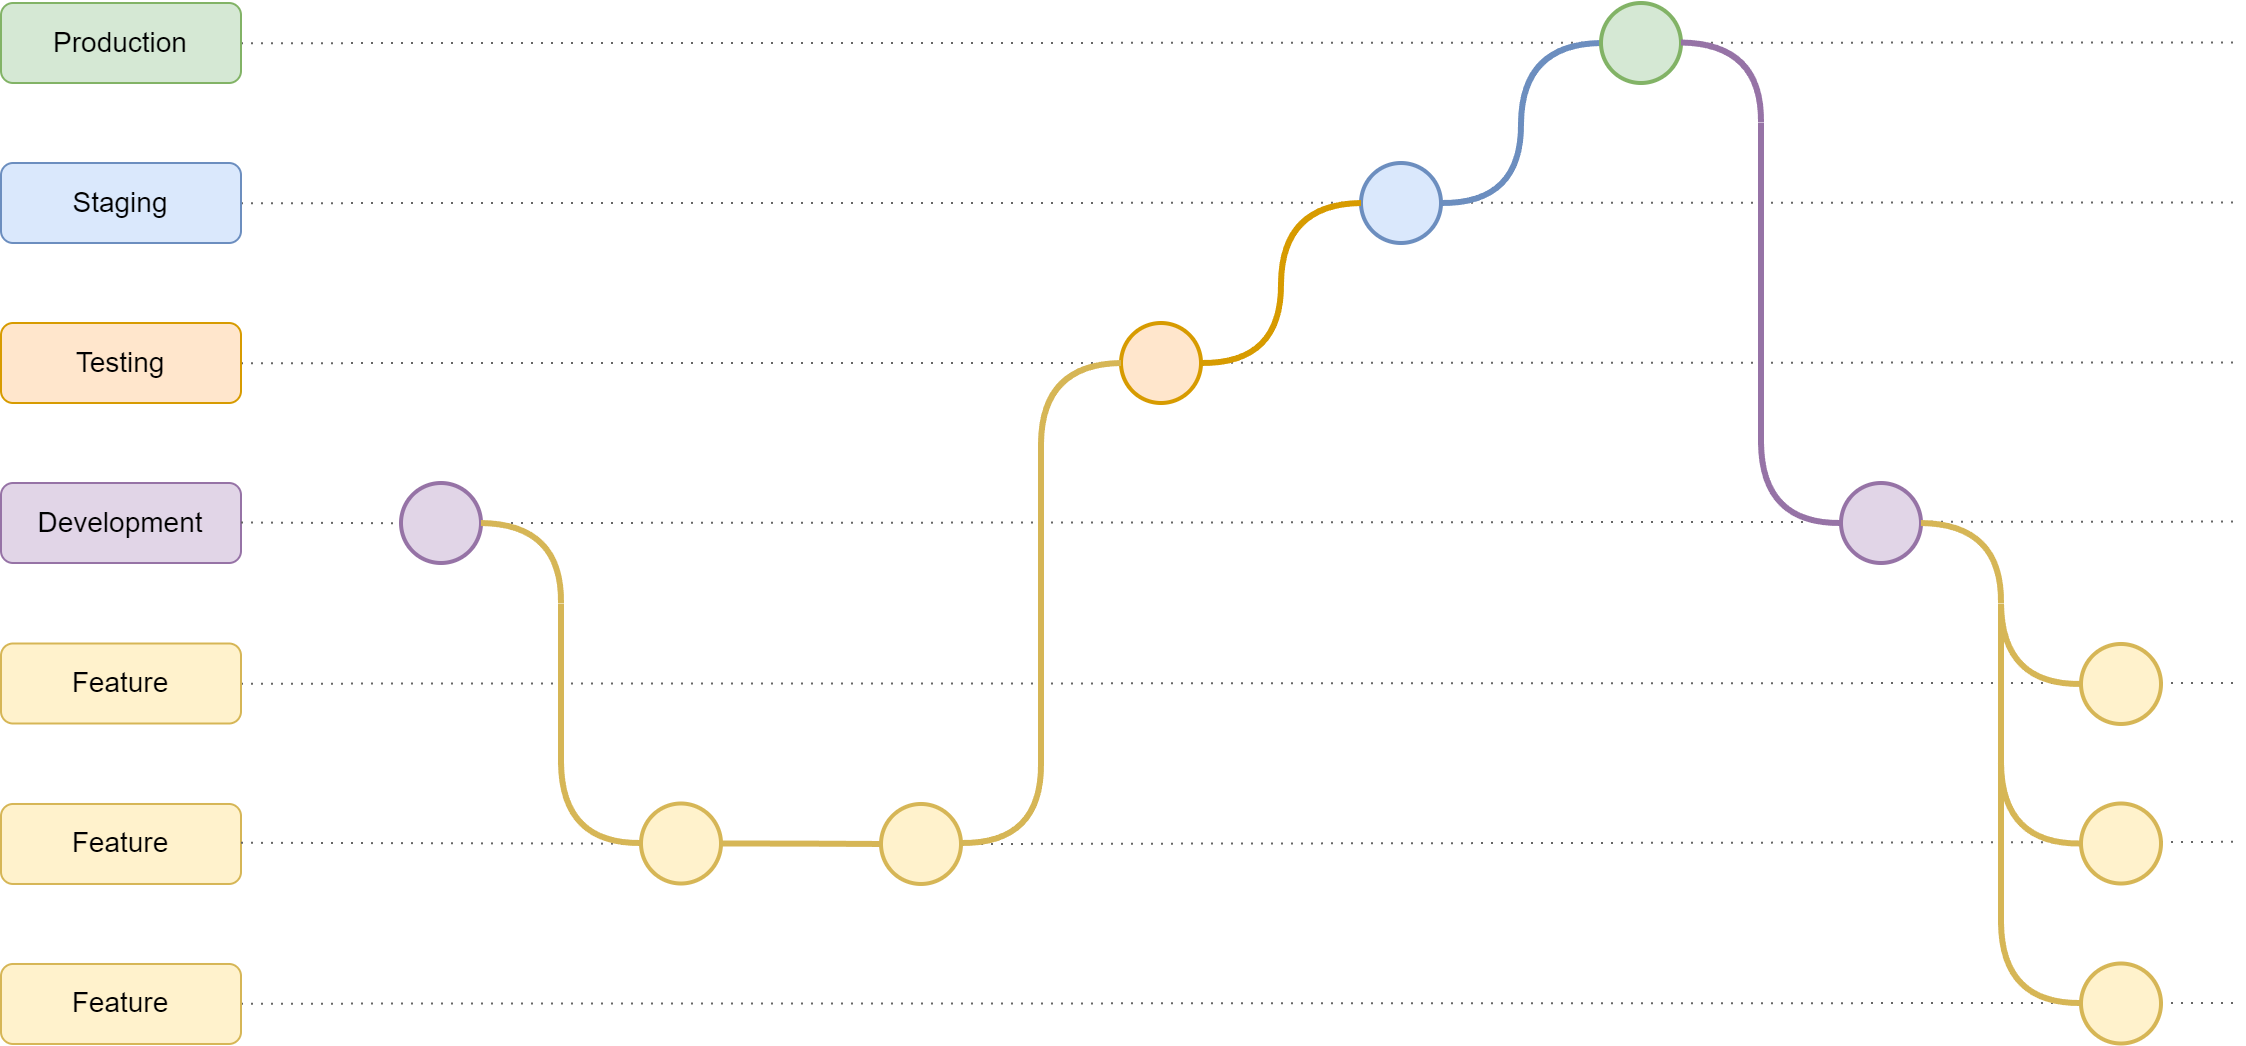

The diagram above was exported from draw.io. Its source (the exported page's mxGraphModel, read from the mxfile embedded in the PNG):
<mxGraphModel dx="1867" dy="1186" grid="1" gridSize="10" guides="1" tooltips="1" connect="1" arrows="1" fold="1" page="1" pageScale="1" pageWidth="850" pageHeight="1100" math="0" shadow="0">
  <root>
    <mxCell id="0" />
    <mxCell id="1" parent="0" />
    <mxCell id="G7dJ7ZVqAW4oc8gyLAdU-1" style="edgeStyle=none;rounded=0;orthogonalLoop=1;jettySize=auto;html=1;exitX=1;exitY=0.5;exitDx=0;exitDy=0;elbow=vertical;endArrow=none;endFill=0;dashed=1;fillColor=#f5f5f5;strokeColor=#666666;dashPattern=1 4;strokeWidth=1;" edge="1" parent="1">
      <mxGeometry relative="1" as="geometry">
        <mxPoint x="-40" y="-340.00333333333305" as="targetPoint" />
        <mxPoint x="-1040" y="-339.67" as="sourcePoint" />
      </mxGeometry>
    </mxCell>
    <mxCell id="G7dJ7ZVqAW4oc8gyLAdU-2" style="edgeStyle=none;rounded=0;orthogonalLoop=1;jettySize=auto;html=1;exitX=1;exitY=0.5;exitDx=0;exitDy=0;elbow=vertical;endArrow=none;endFill=0;dashed=1;fillColor=#f5f5f5;strokeColor=#666666;dashPattern=1 4;strokeWidth=1;" edge="1" parent="1" source="G7dJ7ZVqAW4oc8gyLAdU-40">
      <mxGeometry relative="1" as="geometry">
        <mxPoint x="-40" y="-420.58333333333303" as="targetPoint" />
        <mxPoint x="-1040" y="-420.25" as="sourcePoint" />
      </mxGeometry>
    </mxCell>
    <mxCell id="G7dJ7ZVqAW4oc8gyLAdU-3" style="edgeStyle=none;rounded=0;orthogonalLoop=1;jettySize=auto;html=1;exitX=1;exitY=0.5;exitDx=0;exitDy=0;elbow=vertical;endArrow=none;endFill=0;dashed=1;fillColor=#f5f5f5;strokeColor=#666666;dashPattern=1 4;strokeWidth=1;" edge="1" parent="1">
      <mxGeometry relative="1" as="geometry">
        <mxPoint x="-40" y="-500.00333333333305" as="targetPoint" />
        <mxPoint x="-1040" y="-499.67" as="sourcePoint" />
      </mxGeometry>
    </mxCell>
    <mxCell id="G7dJ7ZVqAW4oc8gyLAdU-4" style="edgeStyle=none;rounded=0;orthogonalLoop=1;jettySize=auto;html=1;exitX=1;exitY=0.5;exitDx=0;exitDy=0;elbow=vertical;endArrow=none;endFill=0;dashed=1;fillColor=#f5f5f5;strokeColor=#666666;dashPattern=1 4;strokeWidth=1;" edge="1" parent="1" source="G7dJ7ZVqAW4oc8gyLAdU-35">
      <mxGeometry relative="1" as="geometry">
        <mxPoint x="-40" y="-580.713333333333" as="targetPoint" />
        <mxPoint x="-1040" y="-580.38" as="sourcePoint" />
      </mxGeometry>
    </mxCell>
    <mxCell id="G7dJ7ZVqAW4oc8gyLAdU-5" style="edgeStyle=none;rounded=0;orthogonalLoop=1;jettySize=auto;html=1;exitX=1;exitY=0.5;exitDx=0;exitDy=0;elbow=vertical;endArrow=none;endFill=0;dashed=1;fillColor=#f5f5f5;strokeColor=#666666;dashPattern=1 4;strokeWidth=1;" edge="1" parent="1">
      <mxGeometry relative="1" as="geometry">
        <mxPoint x="-40" y="-660.253333333333" as="targetPoint" />
        <mxPoint x="-1040" y="-659.92" as="sourcePoint" />
      </mxGeometry>
    </mxCell>
    <mxCell id="G7dJ7ZVqAW4oc8gyLAdU-6" style="edgeStyle=none;rounded=0;orthogonalLoop=1;jettySize=auto;html=1;exitX=1;exitY=0.5;exitDx=0;exitDy=0;elbow=vertical;endArrow=none;endFill=0;dashed=1;fillColor=#f5f5f5;strokeColor=#666666;dashPattern=1 4;strokeWidth=1;" edge="1" parent="1">
      <mxGeometry relative="1" as="geometry">
        <mxPoint x="-40" y="-740.253333333333" as="targetPoint" />
        <mxPoint x="-1040" y="-739.92" as="sourcePoint" />
      </mxGeometry>
    </mxCell>
    <mxCell id="G7dJ7ZVqAW4oc8gyLAdU-7" style="edgeStyle=none;rounded=0;orthogonalLoop=1;jettySize=auto;html=1;exitX=1;exitY=0.5;exitDx=0;exitDy=0;elbow=vertical;endArrow=none;endFill=0;dashed=1;fillColor=#f5f5f5;strokeColor=#666666;dashPattern=1 4;strokeWidth=1;" edge="1" parent="1">
      <mxGeometry relative="1" as="geometry">
        <mxPoint x="-40" y="-820.253333333333" as="targetPoint" />
        <mxPoint x="-1040" y="-819.92" as="sourcePoint" />
      </mxGeometry>
    </mxCell>
    <mxCell id="G7dJ7ZVqAW4oc8gyLAdU-8" style="edgeStyle=orthogonalEdgeStyle;curved=1;rounded=0;orthogonalLoop=1;jettySize=auto;html=1;exitX=1;exitY=0.5;exitDx=0;exitDy=0;endArrow=none;endFill=0;dashed=1;dashPattern=1 4;" edge="1" parent="1">
      <mxGeometry relative="1" as="geometry">
        <mxPoint x="-320" y="-419.75" as="sourcePoint" />
        <mxPoint x="-320" y="-419.75" as="targetPoint" />
      </mxGeometry>
    </mxCell>
    <mxCell id="G7dJ7ZVqAW4oc8gyLAdU-9" style="edgeStyle=orthogonalEdgeStyle;curved=1;rounded=0;orthogonalLoop=1;jettySize=auto;html=1;exitX=1;exitY=0.5;exitDx=0;exitDy=0;endArrow=none;endFill=0;dashed=1;dashPattern=1 4;" edge="1" parent="1">
      <mxGeometry relative="1" as="geometry">
        <mxPoint x="-320" y="-339.75" as="sourcePoint" />
        <mxPoint x="-320" y="-339.75" as="targetPoint" />
      </mxGeometry>
    </mxCell>
    <mxCell id="G7dJ7ZVqAW4oc8gyLAdU-10" style="edgeStyle=orthogonalEdgeStyle;curved=1;rounded=0;orthogonalLoop=1;jettySize=auto;html=1;exitX=0;exitY=0.5;exitDx=0;exitDy=0;entryX=0;entryY=0;entryDx=0;entryDy=0;endArrow=none;endFill=0;fillColor=#dae8fc;strokeColor=#6c8ebf;strokeWidth=3;" edge="1" parent="1">
      <mxGeometry relative="1" as="geometry">
        <mxPoint x="-400" y="-780" as="targetPoint" />
        <mxPoint x="-360" y="-820" as="sourcePoint" />
      </mxGeometry>
    </mxCell>
    <mxCell id="G7dJ7ZVqAW4oc8gyLAdU-11" value="" style="ellipse;whiteSpace=wrap;html=1;aspect=fixed;fillColor=#dae8fc;strokeColor=#6c8ebf;strokeWidth=2;" vertex="1" parent="1">
      <mxGeometry x="-480" y="-760" width="40" height="40" as="geometry" />
    </mxCell>
    <mxCell id="G7dJ7ZVqAW4oc8gyLAdU-12" style="edgeStyle=orthogonalEdgeStyle;curved=1;rounded=0;orthogonalLoop=1;jettySize=auto;html=1;exitX=1;exitY=0.5;exitDx=0;exitDy=0;entryX=1;entryY=1;entryDx=0;entryDy=0;endArrow=none;endFill=0;fillColor=#dae8fc;strokeColor=#6c8ebf;strokeWidth=3;" edge="1" parent="1">
      <mxGeometry relative="1" as="geometry">
        <mxPoint x="-440" y="-740" as="sourcePoint" />
        <mxPoint x="-400" y="-780" as="targetPoint" />
      </mxGeometry>
    </mxCell>
    <mxCell id="G7dJ7ZVqAW4oc8gyLAdU-13" value="" style="ellipse;whiteSpace=wrap;html=1;aspect=fixed;fillColor=#d5e8d4;strokeColor=#82b366;strokeWidth=2;" vertex="1" parent="1">
      <mxGeometry x="-360" y="-840" width="40" height="40" as="geometry" />
    </mxCell>
    <mxCell id="G7dJ7ZVqAW4oc8gyLAdU-14" value="" style="ellipse;whiteSpace=wrap;html=1;aspect=fixed;fillColor=#e1d5e7;strokeColor=#9673a6;strokeWidth=2;" vertex="1" parent="1">
      <mxGeometry x="-240" y="-600" width="40" height="40" as="geometry" />
    </mxCell>
    <mxCell id="G7dJ7ZVqAW4oc8gyLAdU-15" style="edgeStyle=orthogonalEdgeStyle;rounded=0;orthogonalLoop=1;jettySize=auto;html=1;exitX=1;exitY=0.5;exitDx=0;exitDy=0;entryX=0.5;entryY=0;entryDx=0;entryDy=0;curved=1;endArrow=none;endFill=0;strokeWidth=3;fillColor=#e1d5e7;strokeColor=#9673a6;" edge="1" parent="1">
      <mxGeometry relative="1" as="geometry">
        <mxPoint x="-280" y="-780.25" as="targetPoint" />
        <mxPoint x="-320" y="-820.25" as="sourcePoint" />
      </mxGeometry>
    </mxCell>
    <mxCell id="G7dJ7ZVqAW4oc8gyLAdU-16" style="edgeStyle=orthogonalEdgeStyle;curved=1;rounded=0;orthogonalLoop=1;jettySize=auto;html=1;exitX=0;exitY=0.5;exitDx=0;exitDy=0;entryX=0.5;entryY=1;entryDx=0;entryDy=0;endArrow=none;endFill=0;strokeWidth=3;fillColor=#e1d5e7;strokeColor=#9673a6;" edge="1" parent="1">
      <mxGeometry relative="1" as="geometry">
        <mxPoint x="-280" y="-620" as="targetPoint" />
        <mxPoint x="-240" y="-580" as="sourcePoint" />
      </mxGeometry>
    </mxCell>
    <mxCell id="G7dJ7ZVqAW4oc8gyLAdU-17" style="edgeStyle=orthogonalEdgeStyle;curved=1;rounded=0;orthogonalLoop=1;jettySize=auto;html=1;endArrow=none;endFill=0;strokeWidth=3;fillColor=#e1d5e7;strokeColor=#9673a6;" edge="1" parent="1">
      <mxGeometry relative="1" as="geometry">
        <mxPoint x="-280" y="-620" as="targetPoint" />
        <mxPoint x="-280" y="-780" as="sourcePoint" />
      </mxGeometry>
    </mxCell>
    <mxCell id="G7dJ7ZVqAW4oc8gyLAdU-18" value="" style="ellipse;whiteSpace=wrap;html=1;aspect=fixed;fillColor=#fff2cc;strokeColor=#d6b656;strokeWidth=2;" vertex="1" parent="1">
      <mxGeometry x="-120" y="-359.75" width="40" height="40" as="geometry" />
    </mxCell>
    <mxCell id="G7dJ7ZVqAW4oc8gyLAdU-19" style="edgeStyle=orthogonalEdgeStyle;rounded=0;orthogonalLoop=1;jettySize=auto;html=1;exitX=1;exitY=0.5;exitDx=0;exitDy=0;entryX=0.5;entryY=0;entryDx=0;entryDy=0;curved=1;endArrow=none;endFill=0;strokeWidth=3;fillColor=#fff2cc;strokeColor=#d6b656;" edge="1" parent="1">
      <mxGeometry relative="1" as="geometry">
        <mxPoint x="-160" y="-539.9999999999998" as="targetPoint" />
        <mxPoint x="-200" y="-580" as="sourcePoint" />
      </mxGeometry>
    </mxCell>
    <mxCell id="G7dJ7ZVqAW4oc8gyLAdU-20" style="edgeStyle=orthogonalEdgeStyle;curved=1;rounded=0;orthogonalLoop=1;jettySize=auto;html=1;exitX=0;exitY=0.5;exitDx=0;exitDy=0;entryX=0.5;entryY=1;entryDx=0;entryDy=0;endArrow=none;endFill=0;strokeWidth=3;fillColor=#fff2cc;strokeColor=#d6b656;" edge="1" parent="1">
      <mxGeometry relative="1" as="geometry">
        <mxPoint x="-160" y="-379.99" as="targetPoint" />
        <mxPoint x="-120" y="-339.99" as="sourcePoint" />
      </mxGeometry>
    </mxCell>
    <mxCell id="G7dJ7ZVqAW4oc8gyLAdU-21" style="edgeStyle=orthogonalEdgeStyle;curved=1;rounded=0;orthogonalLoop=1;jettySize=auto;html=1;endArrow=none;endFill=0;strokeWidth=3;fillColor=#fff2cc;strokeColor=#d6b656;" edge="1" parent="1">
      <mxGeometry relative="1" as="geometry">
        <mxPoint x="-160" y="-379.99" as="targetPoint" />
        <mxPoint x="-160" y="-459.99" as="sourcePoint" />
      </mxGeometry>
    </mxCell>
    <mxCell id="G7dJ7ZVqAW4oc8gyLAdU-22" style="edgeStyle=orthogonalEdgeStyle;curved=1;rounded=0;orthogonalLoop=1;jettySize=auto;html=1;exitX=0;exitY=0.5;exitDx=0;exitDy=0;entryX=0.5;entryY=1;entryDx=0;entryDy=0;endArrow=none;endFill=0;strokeWidth=3;fillColor=#fff2cc;strokeColor=#d6b656;" edge="1" parent="1">
      <mxGeometry relative="1" as="geometry">
        <mxPoint x="-160" y="-459.75" as="targetPoint" />
        <mxPoint x="-120" y="-419.75" as="sourcePoint" />
      </mxGeometry>
    </mxCell>
    <mxCell id="G7dJ7ZVqAW4oc8gyLAdU-23" value="" style="ellipse;whiteSpace=wrap;html=1;aspect=fixed;fillColor=#fff2cc;strokeColor=#d6b656;strokeWidth=2;" vertex="1" parent="1">
      <mxGeometry x="-120" y="-439.75" width="40" height="40" as="geometry" />
    </mxCell>
    <mxCell id="G7dJ7ZVqAW4oc8gyLAdU-24" style="edgeStyle=orthogonalEdgeStyle;curved=1;rounded=0;orthogonalLoop=1;jettySize=auto;html=1;exitX=0;exitY=0.5;exitDx=0;exitDy=0;entryX=0;entryY=0;entryDx=0;entryDy=0;endArrow=none;endFill=0;fillColor=#ffe6cc;strokeColor=#d79b00;strokeWidth=3;" edge="1" parent="1">
      <mxGeometry relative="1" as="geometry">
        <mxPoint x="-520" y="-700" as="targetPoint" />
        <mxPoint x="-480" y="-740" as="sourcePoint" />
      </mxGeometry>
    </mxCell>
    <mxCell id="G7dJ7ZVqAW4oc8gyLAdU-25" style="edgeStyle=orthogonalEdgeStyle;curved=1;rounded=0;orthogonalLoop=1;jettySize=auto;html=1;exitX=1;exitY=0.5;exitDx=0;exitDy=0;entryX=1;entryY=1;entryDx=0;entryDy=0;endArrow=none;endFill=0;fillColor=#ffe6cc;strokeColor=#d79b00;strokeWidth=3;" edge="1" parent="1">
      <mxGeometry relative="1" as="geometry">
        <mxPoint x="-560" y="-660" as="sourcePoint" />
        <mxPoint x="-520" y="-700" as="targetPoint" />
      </mxGeometry>
    </mxCell>
    <mxCell id="G7dJ7ZVqAW4oc8gyLAdU-26" value="" style="ellipse;whiteSpace=wrap;html=1;aspect=fixed;fillColor=#ffe6cc;strokeColor=#d79b00;strokeWidth=2;" vertex="1" parent="1">
      <mxGeometry x="-600" y="-680" width="40" height="40" as="geometry" />
    </mxCell>
    <mxCell id="G7dJ7ZVqAW4oc8gyLAdU-27" value="Feature" style="rounded=1;whiteSpace=wrap;html=1;fillColor=#fff2cc;strokeColor=#d6b656;fontSize=14;" vertex="1" parent="1">
      <mxGeometry x="-1160" y="-439.51" width="120" height="40" as="geometry" />
    </mxCell>
    <mxCell id="G7dJ7ZVqAW4oc8gyLAdU-28" value="Feature" style="rounded=1;whiteSpace=wrap;html=1;fillColor=#fff2cc;strokeColor=#d6b656;fontSize=14;" vertex="1" parent="1">
      <mxGeometry x="-1160" y="-359.51" width="120" height="40" as="geometry" />
    </mxCell>
    <mxCell id="G7dJ7ZVqAW4oc8gyLAdU-29" value="Staging" style="rounded=1;whiteSpace=wrap;html=1;fillColor=#dae8fc;strokeColor=#6c8ebf;fontSize=14;" vertex="1" parent="1">
      <mxGeometry x="-1160" y="-760" width="120" height="40" as="geometry" />
    </mxCell>
    <mxCell id="G7dJ7ZVqAW4oc8gyLAdU-30" value="Development" style="rounded=1;whiteSpace=wrap;html=1;fillColor=#e1d5e7;strokeColor=#9673a6;fontSize=14;" vertex="1" parent="1">
      <mxGeometry x="-1160" y="-600" width="120" height="40" as="geometry" />
    </mxCell>
    <mxCell id="G7dJ7ZVqAW4oc8gyLAdU-31" value="Testing" style="rounded=1;whiteSpace=wrap;html=1;fillColor=#ffe6cc;strokeColor=#d79b00;fontSize=14;" vertex="1" parent="1">
      <mxGeometry x="-1160" y="-680" width="120" height="40" as="geometry" />
    </mxCell>
    <mxCell id="G7dJ7ZVqAW4oc8gyLAdU-32" value="Production" style="rounded=1;whiteSpace=wrap;html=1;fillColor=#d5e8d4;strokeColor=#82b366;fontSize=14;" vertex="1" parent="1">
      <mxGeometry x="-1160" y="-840" width="120" height="40" as="geometry" />
    </mxCell>
    <mxCell id="G7dJ7ZVqAW4oc8gyLAdU-33" value="Feature" style="rounded=1;whiteSpace=wrap;html=1;fillColor=#fff2cc;strokeColor=#d6b656;fontSize=14;" vertex="1" parent="1">
      <mxGeometry x="-1160" y="-519.75" width="120" height="40" as="geometry" />
    </mxCell>
    <mxCell id="G7dJ7ZVqAW4oc8gyLAdU-34" value="" style="edgeStyle=none;rounded=0;orthogonalLoop=1;jettySize=auto;html=1;exitX=1;exitY=0.5;exitDx=0;exitDy=0;elbow=vertical;endArrow=none;endFill=0;dashed=1;fillColor=#f5f5f5;strokeColor=#666666;dashPattern=1 4;strokeWidth=1;" edge="1" parent="1">
      <mxGeometry relative="1" as="geometry">
        <mxPoint x="-960" y="-579.87" as="targetPoint" />
        <mxPoint x="-1040" y="-580.25" as="sourcePoint" />
      </mxGeometry>
    </mxCell>
    <mxCell id="G7dJ7ZVqAW4oc8gyLAdU-35" value="" style="ellipse;whiteSpace=wrap;html=1;aspect=fixed;fillColor=#e1d5e7;strokeColor=#9673a6;strokeWidth=2;" vertex="1" parent="1">
      <mxGeometry x="-960" y="-600" width="40" height="40" as="geometry" />
    </mxCell>
    <mxCell id="G7dJ7ZVqAW4oc8gyLAdU-36" style="edgeStyle=orthogonalEdgeStyle;curved=1;rounded=0;orthogonalLoop=1;jettySize=auto;html=1;endArrow=none;endFill=0;strokeWidth=3;fillColor=#fff2cc;strokeColor=#d6b656;" edge="1" parent="1">
      <mxGeometry relative="1" as="geometry">
        <mxPoint x="-160" y="-459.75" as="targetPoint" />
        <mxPoint x="-160" y="-539.75" as="sourcePoint" />
      </mxGeometry>
    </mxCell>
    <mxCell id="G7dJ7ZVqAW4oc8gyLAdU-37" style="edgeStyle=orthogonalEdgeStyle;curved=1;rounded=0;orthogonalLoop=1;jettySize=auto;html=1;exitX=0;exitY=0.5;exitDx=0;exitDy=0;entryX=0.5;entryY=1;entryDx=0;entryDy=0;endArrow=none;endFill=0;strokeWidth=3;fillColor=#fff2cc;strokeColor=#d6b656;" edge="1" parent="1">
      <mxGeometry relative="1" as="geometry">
        <mxPoint x="-160" y="-539.51" as="targetPoint" />
        <mxPoint x="-120" y="-499.51" as="sourcePoint" />
      </mxGeometry>
    </mxCell>
    <mxCell id="G7dJ7ZVqAW4oc8gyLAdU-38" value="" style="ellipse;whiteSpace=wrap;html=1;aspect=fixed;fillColor=#fff2cc;strokeColor=#d6b656;strokeWidth=2;" vertex="1" parent="1">
      <mxGeometry x="-120" y="-519.51" width="40" height="40" as="geometry" />
    </mxCell>
    <mxCell id="G7dJ7ZVqAW4oc8gyLAdU-39" value="" style="edgeStyle=none;rounded=0;orthogonalLoop=1;jettySize=auto;html=1;exitX=1;exitY=0.5;exitDx=0;exitDy=0;elbow=vertical;endArrow=none;endFill=0;dashed=1;fillColor=#f5f5f5;strokeColor=#666666;dashPattern=1 4;strokeWidth=1;" edge="1" parent="1">
      <mxGeometry relative="1" as="geometry">
        <mxPoint x="-719.9999783737501" y="-419.39941173290265" as="targetPoint" />
        <mxPoint x="-1040" y="-420.11" as="sourcePoint" />
      </mxGeometry>
    </mxCell>
    <mxCell id="G7dJ7ZVqAW4oc8gyLAdU-40" value="" style="ellipse;whiteSpace=wrap;html=1;aspect=fixed;fillColor=#fff2cc;strokeColor=#d6b656;strokeWidth=2;" vertex="1" parent="1">
      <mxGeometry x="-720" y="-439.51" width="40" height="40" as="geometry" />
    </mxCell>
    <mxCell id="G7dJ7ZVqAW4oc8gyLAdU-41" style="edgeStyle=orthogonalEdgeStyle;rounded=0;orthogonalLoop=1;jettySize=auto;html=1;exitX=1;exitY=0.5;exitDx=0;exitDy=0;entryX=0;entryY=0.5;entryDx=0;entryDy=0;fillColor=#fff2cc;strokeColor=#d6b656;strokeWidth=3;endArrow=none;endFill=0;" edge="1" parent="1" source="G7dJ7ZVqAW4oc8gyLAdU-42" target="G7dJ7ZVqAW4oc8gyLAdU-40">
      <mxGeometry relative="1" as="geometry" />
    </mxCell>
    <mxCell id="G7dJ7ZVqAW4oc8gyLAdU-42" value="" style="ellipse;whiteSpace=wrap;html=1;aspect=fixed;fillColor=#fff2cc;strokeColor=#d6b656;strokeWidth=2;" vertex="1" parent="1">
      <mxGeometry x="-840" y="-439.75" width="40" height="40" as="geometry" />
    </mxCell>
    <mxCell id="G7dJ7ZVqAW4oc8gyLAdU-43" style="edgeStyle=orthogonalEdgeStyle;rounded=0;orthogonalLoop=1;jettySize=auto;html=1;exitX=1;exitY=0.5;exitDx=0;exitDy=0;entryX=0.5;entryY=0;entryDx=0;entryDy=0;curved=1;endArrow=none;endFill=0;strokeWidth=3;fillColor=#fff2cc;strokeColor=#d6b656;" edge="1" parent="1">
      <mxGeometry relative="1" as="geometry">
        <mxPoint x="-880" y="-539.9999999999998" as="targetPoint" />
        <mxPoint x="-920" y="-580" as="sourcePoint" />
      </mxGeometry>
    </mxCell>
    <mxCell id="G7dJ7ZVqAW4oc8gyLAdU-44" style="edgeStyle=orthogonalEdgeStyle;curved=1;rounded=0;orthogonalLoop=1;jettySize=auto;html=1;exitX=0;exitY=0.5;exitDx=0;exitDy=0;entryX=0.5;entryY=1;entryDx=0;entryDy=0;endArrow=none;endFill=0;strokeWidth=3;fillColor=#fff2cc;strokeColor=#d6b656;" edge="1" parent="1">
      <mxGeometry relative="1" as="geometry">
        <mxPoint x="-880" y="-460" as="targetPoint" />
        <mxPoint x="-840" y="-420" as="sourcePoint" />
      </mxGeometry>
    </mxCell>
    <mxCell id="G7dJ7ZVqAW4oc8gyLAdU-45" style="edgeStyle=orthogonalEdgeStyle;curved=1;rounded=0;orthogonalLoop=1;jettySize=auto;html=1;endArrow=none;endFill=0;strokeWidth=3;fillColor=#fff2cc;strokeColor=#d6b656;" edge="1" parent="1">
      <mxGeometry relative="1" as="geometry">
        <mxPoint x="-880" y="-459.75" as="targetPoint" />
        <mxPoint x="-880" y="-539.75" as="sourcePoint" />
      </mxGeometry>
    </mxCell>
    <mxCell id="G7dJ7ZVqAW4oc8gyLAdU-46" style="edgeStyle=orthogonalEdgeStyle;curved=1;rounded=0;orthogonalLoop=1;jettySize=auto;html=1;exitX=0;exitY=0.5;exitDx=0;exitDy=0;entryX=0.5;entryY=1;entryDx=0;entryDy=0;endArrow=none;endFill=0;strokeWidth=3;fillColor=#fff2cc;strokeColor=#d6b656;" edge="1" parent="1">
      <mxGeometry relative="1" as="geometry">
        <mxPoint x="-640" y="-460" as="targetPoint" />
        <mxPoint x="-680" y="-420" as="sourcePoint" />
      </mxGeometry>
    </mxCell>
    <mxCell id="G7dJ7ZVqAW4oc8gyLAdU-47" style="edgeStyle=orthogonalEdgeStyle;rounded=0;orthogonalLoop=1;jettySize=auto;html=1;exitX=1;exitY=0.5;exitDx=0;exitDy=0;entryX=0.5;entryY=0;entryDx=0;entryDy=0;curved=1;endArrow=none;endFill=0;strokeWidth=3;fillColor=#fff2cc;strokeColor=#d6b656;" edge="1" parent="1">
      <mxGeometry relative="1" as="geometry">
        <mxPoint x="-640" y="-619.9999999999998" as="targetPoint" />
        <mxPoint x="-600" y="-660" as="sourcePoint" />
      </mxGeometry>
    </mxCell>
    <mxCell id="G7dJ7ZVqAW4oc8gyLAdU-48" style="edgeStyle=orthogonalEdgeStyle;curved=1;rounded=0;orthogonalLoop=1;jettySize=auto;html=1;endArrow=none;endFill=0;strokeWidth=3;fillColor=#fff2cc;strokeColor=#d6b656;" edge="1" parent="1">
      <mxGeometry relative="1" as="geometry">
        <mxPoint x="-640" y="-460" as="targetPoint" />
        <mxPoint x="-640" y="-620" as="sourcePoint" />
      </mxGeometry>
    </mxCell>
    <mxCell id="G7dJ7ZVqAW4oc8gyLAdU-49" value="" style="rounded=0;whiteSpace=wrap;html=1;fillColor=none;strokeColor=none;rotation=45;" vertex="1" parent="1">
      <mxGeometry x="-50" y="-332" width="10" height="10" as="geometry" />
    </mxCell>
  </root>
</mxGraphModel>